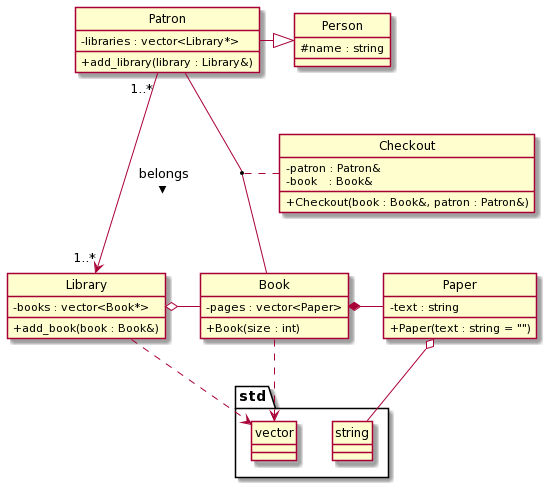

The diagram above was rendered by PlantUML. Its source (embedded in the PNG):
@startuml
skinparam classAttributeIconSize 0
hide circle

class Library {
 - books : vector<Book*>  
 + add_book(book : Book&)
}

class Book {
 - pages : vector<Paper>  
 + Book(size : int)
}

Class Person {
 # name : string
}

class Patron {
 - libraries : vector<Library*>  
 + add_library(library : Library&)
}

class Checkout {
  - patron : Patron&
  - book   : Book&
  + Checkout(book : Book&, patron : Patron&)
}

class Paper {
 -text : string
 +Paper(text : string = "")
}

package std {
  class vector {  
  }
  class string {
  }
}

Patron "1..*" --> "1..*" Library : belongs >
Patron -|> Person
Library o- Book
Book *- Paper
(Patron, Book) .. Checkout
Book ..> vector 
Library ..> vector 
Paper o-- string
@enduml